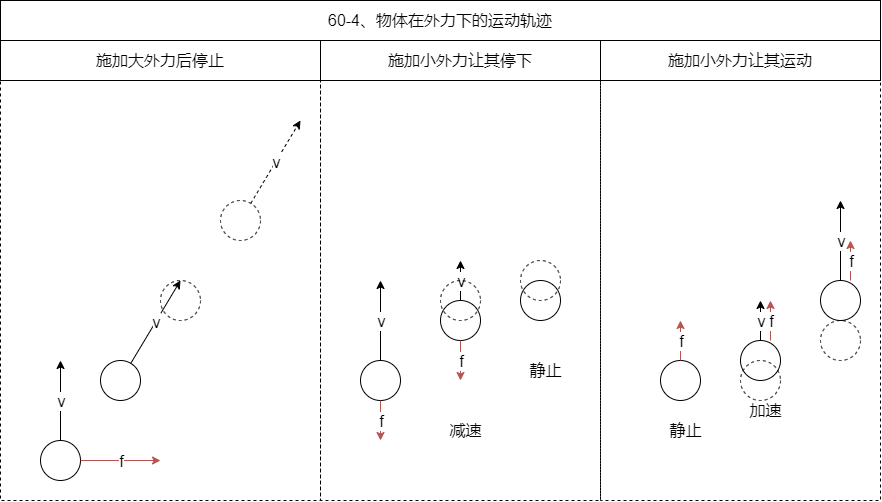

The diagram above was exported from draw.io. Its source (the exported page's mxGraphModel, read from the mxfile embedded in the PNG):
<mxGraphModel dx="1280" dy="992" grid="1" gridSize="10" guides="0" tooltips="1" connect="1" arrows="0" fold="1" page="1" pageScale="1" pageWidth="827" pageHeight="1169" math="0" shadow="0">
  <root>
    <mxCell id="0" />
    <mxCell id="1" parent="0" />
    <mxCell id="2" value="施加大外力后停止" style="rounded=0;whiteSpace=wrap;html=1;fontSize=16;fillColor=none;" vertex="1" parent="1">
      <mxGeometry x="1040" y="4160" width="320" height="40" as="geometry" />
    </mxCell>
    <mxCell id="3" value="" style="ellipse;whiteSpace=wrap;html=1;aspect=fixed;fontSize=16;fillColor=none;" vertex="1" parent="1">
      <mxGeometry x="1080" y="4560" width="40" height="40" as="geometry" />
    </mxCell>
    <mxCell id="4" value="" style="endArrow=classic;html=1;rounded=0;fontSize=16;elbow=vertical;fillColor=#f8cecc;strokeColor=#b85450;" edge="1" source="3" parent="1">
      <mxGeometry width="50" height="50" relative="1" as="geometry">
        <mxPoint x="1170" y="4560" as="sourcePoint" />
        <mxPoint x="1200" y="4580" as="targetPoint" />
      </mxGeometry>
    </mxCell>
    <mxCell id="5" value="f" style="edgeLabel;html=1;align=center;verticalAlign=middle;resizable=0;points=[];fontSize=16;" vertex="1" connectable="0" parent="4">
      <mxGeometry relative="1" as="geometry">
        <mxPoint as="offset" />
      </mxGeometry>
    </mxCell>
    <mxCell id="6" value="" style="ellipse;whiteSpace=wrap;html=1;aspect=fixed;fontSize=16;fillColor=none;" vertex="1" parent="1">
      <mxGeometry x="1140" y="4480" width="40" height="40" as="geometry" />
    </mxCell>
    <mxCell id="7" value="" style="endArrow=classic;html=1;rounded=0;fontSize=16;elbow=vertical;" edge="1" source="3" parent="1">
      <mxGeometry width="50" height="50" relative="1" as="geometry">
        <mxPoint x="990.1904675528584" y="4450.000906949866" as="sourcePoint" />
        <mxPoint x="1100" y="4480" as="targetPoint" />
      </mxGeometry>
    </mxCell>
    <mxCell id="8" value="v" style="edgeLabel;html=1;align=center;verticalAlign=middle;resizable=0;points=[];fontSize=16;" vertex="1" connectable="0" parent="7">
      <mxGeometry relative="1" as="geometry">
        <mxPoint as="offset" />
      </mxGeometry>
    </mxCell>
    <mxCell id="9" value="" style="endArrow=classic;html=1;rounded=0;fontSize=16;elbow=vertical;" edge="1" source="6" parent="1">
      <mxGeometry width="50" height="50" relative="1" as="geometry">
        <mxPoint x="1160" y="4470" as="sourcePoint" />
        <mxPoint x="1220" y="4400" as="targetPoint" />
      </mxGeometry>
    </mxCell>
    <mxCell id="10" value="v" style="edgeLabel;html=1;align=center;verticalAlign=middle;resizable=0;points=[];fontSize=16;" vertex="1" connectable="0" parent="9">
      <mxGeometry relative="1" as="geometry">
        <mxPoint as="offset" />
      </mxGeometry>
    </mxCell>
    <mxCell id="11" value="" style="rounded=0;whiteSpace=wrap;html=1;fontSize=16;fillColor=none;dashed=1;" vertex="1" parent="1">
      <mxGeometry x="1040" y="4200" width="320" height="420" as="geometry" />
    </mxCell>
    <mxCell id="12" value="" style="ellipse;whiteSpace=wrap;html=1;aspect=fixed;fontSize=16;fillColor=none;dashed=1;" vertex="1" parent="1">
      <mxGeometry x="1200" y="4400" width="40" height="40" as="geometry" />
    </mxCell>
    <mxCell id="13" value="" style="ellipse;whiteSpace=wrap;html=1;aspect=fixed;fontSize=16;fillColor=none;dashed=1;" vertex="1" parent="1">
      <mxGeometry x="1260" y="4320" width="40" height="40" as="geometry" />
    </mxCell>
    <mxCell id="14" value="施加小外力让其停下" style="rounded=0;whiteSpace=wrap;html=1;fontSize=16;fillColor=none;" vertex="1" parent="1">
      <mxGeometry x="1360" y="4160" width="280" height="40" as="geometry" />
    </mxCell>
    <mxCell id="15" value="" style="ellipse;whiteSpace=wrap;html=1;aspect=fixed;fontSize=16;fillColor=none;" vertex="1" parent="1">
      <mxGeometry x="1400" y="4480" width="40" height="40" as="geometry" />
    </mxCell>
    <mxCell id="16" value="" style="endArrow=classic;html=1;rounded=0;fontSize=16;elbow=vertical;fillColor=#f8cecc;strokeColor=#b85450;" edge="1" source="15" parent="1">
      <mxGeometry width="50" height="50" relative="1" as="geometry">
        <mxPoint x="1490" y="4480" as="sourcePoint" />
        <mxPoint x="1420" y="4560" as="targetPoint" />
      </mxGeometry>
    </mxCell>
    <mxCell id="17" value="f" style="edgeLabel;html=1;align=center;verticalAlign=middle;resizable=0;points=[];fontSize=16;" vertex="1" connectable="0" parent="16">
      <mxGeometry relative="1" as="geometry">
        <mxPoint as="offset" />
      </mxGeometry>
    </mxCell>
    <mxCell id="18" value="" style="ellipse;whiteSpace=wrap;html=1;aspect=fixed;fontSize=16;fillColor=none;" vertex="1" parent="1">
      <mxGeometry x="1480" y="4420" width="40" height="40" as="geometry" />
    </mxCell>
    <mxCell id="19" value="" style="endArrow=classic;html=1;rounded=0;fontSize=16;elbow=vertical;" edge="1" source="15" parent="1">
      <mxGeometry width="50" height="50" relative="1" as="geometry">
        <mxPoint x="1310.1904675528585" y="4370.000906949866" as="sourcePoint" />
        <mxPoint x="1420" y="4400" as="targetPoint" />
      </mxGeometry>
    </mxCell>
    <mxCell id="20" value="v" style="edgeLabel;html=1;align=center;verticalAlign=middle;resizable=0;points=[];fontSize=16;" vertex="1" connectable="0" parent="19">
      <mxGeometry relative="1" as="geometry">
        <mxPoint as="offset" />
      </mxGeometry>
    </mxCell>
    <mxCell id="21" value="" style="endArrow=classic;html=1;rounded=0;fontSize=16;elbow=vertical;" edge="1" source="18" parent="1">
      <mxGeometry width="50" height="50" relative="1" as="geometry">
        <mxPoint x="1500" y="4410" as="sourcePoint" />
        <mxPoint x="1500" y="4380" as="targetPoint" />
      </mxGeometry>
    </mxCell>
    <mxCell id="22" value="v" style="edgeLabel;html=1;align=center;verticalAlign=middle;resizable=0;points=[];fontSize=16;" vertex="1" connectable="0" parent="21">
      <mxGeometry relative="1" as="geometry">
        <mxPoint as="offset" />
      </mxGeometry>
    </mxCell>
    <mxCell id="23" value="" style="rounded=0;whiteSpace=wrap;html=1;fontSize=16;fillColor=none;dashed=1;" vertex="1" parent="1">
      <mxGeometry x="1360" y="4200" width="280" height="420" as="geometry" />
    </mxCell>
    <mxCell id="24" value="" style="ellipse;whiteSpace=wrap;html=1;aspect=fixed;fontSize=16;fillColor=none;" vertex="1" parent="1">
      <mxGeometry x="1560" y="4400" width="40" height="40" as="geometry" />
    </mxCell>
    <mxCell id="25" value="" style="endArrow=classic;html=1;rounded=0;fontSize=16;elbow=vertical;fillColor=#f8cecc;strokeColor=#b85450;" edge="1" source="18" parent="1">
      <mxGeometry width="50" height="50" relative="1" as="geometry">
        <mxPoint x="1500" y="4470" as="sourcePoint" />
        <mxPoint x="1500" y="4500" as="targetPoint" />
      </mxGeometry>
    </mxCell>
    <mxCell id="26" value="f" style="edgeLabel;html=1;align=center;verticalAlign=middle;resizable=0;points=[];fontSize=16;" vertex="1" connectable="0" parent="25">
      <mxGeometry relative="1" as="geometry">
        <mxPoint as="offset" />
      </mxGeometry>
    </mxCell>
    <mxCell id="27" value="" style="ellipse;whiteSpace=wrap;html=1;aspect=fixed;fontSize=16;fillColor=none;dashed=1;" vertex="1" parent="1">
      <mxGeometry x="1480" y="4400" width="40" height="40" as="geometry" />
    </mxCell>
    <mxCell id="28" value="静止" style="text;html=1;align=center;verticalAlign=middle;resizable=0;points=[];autosize=1;strokeColor=none;fillColor=none;fontSize=16;" vertex="1" parent="1">
      <mxGeometry x="1560" y="4480" width="50" height="20" as="geometry" />
    </mxCell>
    <mxCell id="29" value="" style="endArrow=classic;html=1;rounded=0;fontSize=16;elbow=vertical;dashed=1;" edge="1" source="13" parent="1">
      <mxGeometry width="50" height="50" relative="1" as="geometry">
        <mxPoint x="1279.9999151085506" y="4322.850141485749" as="sourcePoint" />
        <mxPoint x="1340" y="4240" as="targetPoint" />
      </mxGeometry>
    </mxCell>
    <mxCell id="30" value="v" style="edgeLabel;html=1;align=center;verticalAlign=middle;resizable=0;points=[];fontSize=16;" vertex="1" connectable="0" parent="29">
      <mxGeometry relative="1" as="geometry">
        <mxPoint as="offset" />
      </mxGeometry>
    </mxCell>
    <mxCell id="31" value="施加小外力让其运动" style="rounded=0;whiteSpace=wrap;html=1;fontSize=16;fillColor=none;" vertex="1" parent="1">
      <mxGeometry x="1640" y="4160" width="280" height="40" as="geometry" />
    </mxCell>
    <mxCell id="32" value="" style="ellipse;whiteSpace=wrap;html=1;aspect=fixed;fontSize=16;fillColor=none;" vertex="1" parent="1">
      <mxGeometry x="1700" y="4480" width="40" height="40" as="geometry" />
    </mxCell>
    <mxCell id="33" value="" style="endArrow=classic;html=1;rounded=0;fontSize=16;elbow=vertical;fillColor=#f8cecc;strokeColor=#b85450;" edge="1" source="32" parent="1">
      <mxGeometry width="50" height="50" relative="1" as="geometry">
        <mxPoint x="1790" y="4480" as="sourcePoint" />
        <mxPoint x="1720" y="4440" as="targetPoint" />
      </mxGeometry>
    </mxCell>
    <mxCell id="34" value="f" style="edgeLabel;html=1;align=center;verticalAlign=middle;resizable=0;points=[];fontSize=16;" vertex="1" connectable="0" parent="33">
      <mxGeometry relative="1" as="geometry">
        <mxPoint as="offset" />
      </mxGeometry>
    </mxCell>
    <mxCell id="35" value="" style="ellipse;whiteSpace=wrap;html=1;aspect=fixed;fontSize=16;fillColor=none;" vertex="1" parent="1">
      <mxGeometry x="1780" y="4460" width="40" height="40" as="geometry" />
    </mxCell>
    <mxCell id="36" value="" style="endArrow=classic;html=1;rounded=0;fontSize=16;elbow=vertical;" edge="1" source="35" parent="1">
      <mxGeometry width="50" height="50" relative="1" as="geometry">
        <mxPoint x="1800" y="4450" as="sourcePoint" />
        <mxPoint x="1800" y="4420" as="targetPoint" />
      </mxGeometry>
    </mxCell>
    <mxCell id="37" value="v" style="edgeLabel;html=1;align=center;verticalAlign=middle;resizable=0;points=[];fontSize=16;" vertex="1" connectable="0" parent="36">
      <mxGeometry relative="1" as="geometry">
        <mxPoint as="offset" />
      </mxGeometry>
    </mxCell>
    <mxCell id="38" value="" style="ellipse;whiteSpace=wrap;html=1;aspect=fixed;fontSize=16;fillColor=none;" vertex="1" parent="1">
      <mxGeometry x="1860" y="4400" width="40" height="40" as="geometry" />
    </mxCell>
    <mxCell id="39" value="" style="endArrow=classic;html=1;rounded=0;fontSize=16;elbow=vertical;fillColor=#f8cecc;strokeColor=#b85450;" edge="1" source="35" parent="1">
      <mxGeometry width="50" height="50" relative="1" as="geometry">
        <mxPoint x="1800" y="4470" as="sourcePoint" />
        <mxPoint x="1800" y="4500" as="targetPoint" />
      </mxGeometry>
    </mxCell>
    <mxCell id="40" value="静止" style="text;html=1;align=center;verticalAlign=middle;resizable=0;points=[];autosize=1;strokeColor=none;fillColor=none;fontSize=16;" vertex="1" parent="1">
      <mxGeometry x="1700" y="4540" width="50" height="20" as="geometry" />
    </mxCell>
    <mxCell id="41" value="" style="endArrow=classic;html=1;rounded=0;fontSize=16;elbow=vertical;" edge="1" source="38" parent="1">
      <mxGeometry width="50" height="50" relative="1" as="geometry">
        <mxPoint x="1810" y="4470" as="sourcePoint" />
        <mxPoint x="1880" y="4320" as="targetPoint" />
      </mxGeometry>
    </mxCell>
    <mxCell id="42" value="v" style="edgeLabel;html=1;align=center;verticalAlign=middle;resizable=0;points=[];fontSize=16;" vertex="1" connectable="0" parent="41">
      <mxGeometry relative="1" as="geometry">
        <mxPoint as="offset" />
      </mxGeometry>
    </mxCell>
    <mxCell id="43" value="" style="endArrow=classic;html=1;rounded=0;fontSize=16;elbow=vertical;fillColor=#f8cecc;strokeColor=#b85450;exitX=0.75;exitY=0;exitDx=0;exitDy=0;exitPerimeter=0;" edge="1" source="35" parent="1">
      <mxGeometry width="50" height="50" relative="1" as="geometry">
        <mxPoint x="1730" y="4490" as="sourcePoint" />
        <mxPoint x="1810" y="4420" as="targetPoint" />
      </mxGeometry>
    </mxCell>
    <mxCell id="44" value="f" style="edgeLabel;html=1;align=center;verticalAlign=middle;resizable=0;points=[];fontSize=16;" vertex="1" connectable="0" parent="43">
      <mxGeometry relative="1" as="geometry">
        <mxPoint as="offset" />
      </mxGeometry>
    </mxCell>
    <mxCell id="45" value="" style="endArrow=classic;html=1;rounded=0;fontSize=16;elbow=vertical;fillColor=#f8cecc;strokeColor=#b85450;exitX=0.75;exitY=0;exitDx=0;exitDy=0;exitPerimeter=0;" edge="1" parent="1">
      <mxGeometry width="50" height="50" relative="1" as="geometry">
        <mxPoint x="1890" y="4400" as="sourcePoint" />
        <mxPoint x="1890" y="4360" as="targetPoint" />
      </mxGeometry>
    </mxCell>
    <mxCell id="46" value="f" style="edgeLabel;html=1;align=center;verticalAlign=middle;resizable=0;points=[];fontSize=16;" vertex="1" connectable="0" parent="45">
      <mxGeometry relative="1" as="geometry">
        <mxPoint as="offset" />
      </mxGeometry>
    </mxCell>
    <mxCell id="47" value="减速" style="text;html=1;align=center;verticalAlign=middle;resizable=0;points=[];autosize=1;strokeColor=none;fillColor=none;fontSize=16;" vertex="1" parent="1">
      <mxGeometry x="1480" y="4540" width="50" height="20" as="geometry" />
    </mxCell>
    <mxCell id="48" value="加速" style="text;html=1;align=center;verticalAlign=middle;resizable=0;points=[];autosize=1;strokeColor=none;fillColor=none;fontSize=16;" vertex="1" parent="1">
      <mxGeometry x="1780" y="4520" width="50" height="20" as="geometry" />
    </mxCell>
    <mxCell id="49" value="" style="rounded=0;whiteSpace=wrap;html=1;fontSize=16;fillColor=none;dashed=1;" vertex="1" parent="1">
      <mxGeometry x="1640" y="4200" width="280" height="420" as="geometry" />
    </mxCell>
    <mxCell id="50" value="60-4、物体在外力下的运动轨迹" style="rounded=0;whiteSpace=wrap;html=1;fontSize=16;fillColor=none;" vertex="1" parent="1">
      <mxGeometry x="1040" y="4120" width="880" height="40" as="geometry" />
    </mxCell>
    <mxCell id="51" value="" style="ellipse;whiteSpace=wrap;html=1;aspect=fixed;fontSize=16;fillColor=none;dashed=1;" vertex="1" parent="1">
      <mxGeometry x="1780" y="4480" width="40" height="40" as="geometry" />
    </mxCell>
    <mxCell id="52" value="" style="ellipse;whiteSpace=wrap;html=1;aspect=fixed;fontSize=16;fillColor=none;dashed=1;" vertex="1" parent="1">
      <mxGeometry x="1560" y="4380" width="40" height="40" as="geometry" />
    </mxCell>
    <mxCell id="53" value="" style="ellipse;whiteSpace=wrap;html=1;aspect=fixed;fontSize=16;fillColor=none;dashed=1;" vertex="1" parent="1">
      <mxGeometry x="1860" y="4440" width="40" height="40" as="geometry" />
    </mxCell>
  </root>
</mxGraphModel>